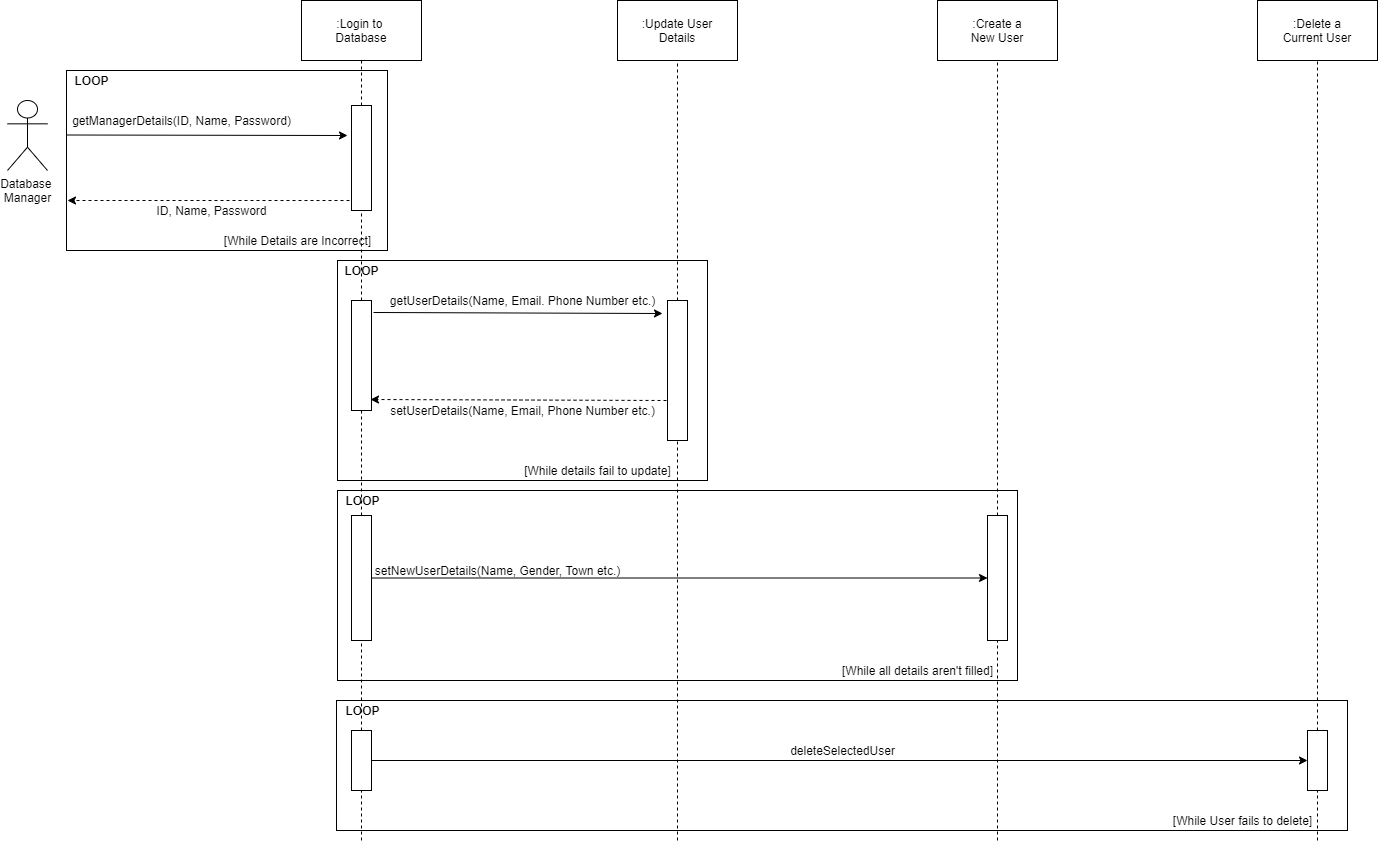

The diagram above was exported from draw.io. Its source (the exported page's mxGraphModel, read from the mxfile embedded in the PNG):
<mxGraphModel dx="1422" dy="772" grid="1" gridSize="10" guides="1" tooltips="1" connect="1" arrows="1" fold="1" page="1" pageScale="1" pageWidth="827" pageHeight="1169" math="0" shadow="0">
  <root>
    <mxCell id="0" />
    <mxCell id="1" parent="0" />
    <mxCell id="lKEAJ6VAGmZVWFVkjWVs-9" value="" style="rounded=0;whiteSpace=wrap;html=1;fillColor=none;" vertex="1" parent="1">
      <mxGeometry x="119" y="110" width="321" height="180" as="geometry" />
    </mxCell>
    <mxCell id="lKEAJ6VAGmZVWFVkjWVs-1" value="Database &lt;br&gt;Manager" style="shape=umlActor;verticalLabelPosition=bottom;labelBackgroundColor=#ffffff;verticalAlign=top;html=1;outlineConnect=0;" vertex="1" parent="1">
      <mxGeometry x="60" y="140" width="40" height="70" as="geometry" />
    </mxCell>
    <mxCell id="lKEAJ6VAGmZVWFVkjWVs-3" value="" style="endArrow=classic;html=1;" edge="1" parent="1">
      <mxGeometry width="50" height="50" relative="1" as="geometry">
        <mxPoint x="120" y="174.5" as="sourcePoint" />
        <mxPoint x="400" y="175" as="targetPoint" />
      </mxGeometry>
    </mxCell>
    <mxCell id="lKEAJ6VAGmZVWFVkjWVs-4" value=":Login to &lt;br&gt;Database" style="rounded=0;whiteSpace=wrap;html=1;" vertex="1" parent="1">
      <mxGeometry x="354" y="40" width="120" height="60" as="geometry" />
    </mxCell>
    <mxCell id="lKEAJ6VAGmZVWFVkjWVs-5" value="" style="endArrow=none;dashed=1;html=1;entryX=0.5;entryY=1;entryDx=0;entryDy=0;" edge="1" parent="1" source="lKEAJ6VAGmZVWFVkjWVs-12" target="lKEAJ6VAGmZVWFVkjWVs-4">
      <mxGeometry width="50" height="50" relative="1" as="geometry">
        <mxPoint x="414" y="600" as="sourcePoint" />
        <mxPoint x="470" y="310" as="targetPoint" />
      </mxGeometry>
    </mxCell>
    <mxCell id="lKEAJ6VAGmZVWFVkjWVs-6" value="getManagerDetails(ID, Name, Password)" style="text;html=1;align=center;verticalAlign=middle;resizable=0;points=[];autosize=1;" vertex="1" parent="1">
      <mxGeometry x="119" y="150" width="230" height="20" as="geometry" />
    </mxCell>
    <mxCell id="lKEAJ6VAGmZVWFVkjWVs-7" value="" style="endArrow=classic;html=1;dashed=1;exitX=-0.1;exitY=0.905;exitDx=0;exitDy=0;exitPerimeter=0;" edge="1" parent="1" source="lKEAJ6VAGmZVWFVkjWVs-12">
      <mxGeometry width="50" height="50" relative="1" as="geometry">
        <mxPoint x="390" y="240" as="sourcePoint" />
        <mxPoint x="120" y="240" as="targetPoint" />
      </mxGeometry>
    </mxCell>
    <mxCell id="lKEAJ6VAGmZVWFVkjWVs-8" value="ID, Name, Password" style="text;html=1;align=center;verticalAlign=middle;resizable=0;points=[];autosize=1;" vertex="1" parent="1">
      <mxGeometry x="199" y="240" width="130" height="20" as="geometry" />
    </mxCell>
    <mxCell id="lKEAJ6VAGmZVWFVkjWVs-10" value="&lt;b&gt;LOOP&lt;/b&gt;" style="text;html=1;align=center;verticalAlign=middle;resizable=0;points=[];autosize=1;" vertex="1" parent="1">
      <mxGeometry x="119" y="110" width="50" height="20" as="geometry" />
    </mxCell>
    <mxCell id="lKEAJ6VAGmZVWFVkjWVs-11" value="[While Details are Incorrect]" style="text;html=1;align=center;verticalAlign=middle;resizable=0;points=[];autosize=1;" vertex="1" parent="1">
      <mxGeometry x="270" y="270" width="160" height="20" as="geometry" />
    </mxCell>
    <mxCell id="lKEAJ6VAGmZVWFVkjWVs-12" value="" style="rounded=0;whiteSpace=wrap;html=1;fillColor=none;" vertex="1" parent="1">
      <mxGeometry x="404" y="145" width="20" height="105" as="geometry" />
    </mxCell>
    <mxCell id="lKEAJ6VAGmZVWFVkjWVs-13" value="" style="endArrow=none;dashed=1;html=1;entryX=0.5;entryY=1;entryDx=0;entryDy=0;" edge="1" parent="1" source="lKEAJ6VAGmZVWFVkjWVs-21" target="lKEAJ6VAGmZVWFVkjWVs-12">
      <mxGeometry width="50" height="50" relative="1" as="geometry">
        <mxPoint x="414" y="680" as="sourcePoint" />
        <mxPoint x="414" y="100" as="targetPoint" />
      </mxGeometry>
    </mxCell>
    <mxCell id="lKEAJ6VAGmZVWFVkjWVs-14" value=":Update User&lt;br&gt;Details" style="rounded=0;whiteSpace=wrap;html=1;fillColor=#ffffff;" vertex="1" parent="1">
      <mxGeometry x="670" y="40" width="120" height="60" as="geometry" />
    </mxCell>
    <mxCell id="lKEAJ6VAGmZVWFVkjWVs-15" value=":Create a&lt;br&gt;New User" style="rounded=0;whiteSpace=wrap;html=1;fillColor=#ffffff;" vertex="1" parent="1">
      <mxGeometry x="990" y="40" width="120" height="60" as="geometry" />
    </mxCell>
    <mxCell id="lKEAJ6VAGmZVWFVkjWVs-17" value=":Delete a&lt;br&gt;Current User" style="rounded=0;whiteSpace=wrap;html=1;fillColor=#ffffff;" vertex="1" parent="1">
      <mxGeometry x="1310" y="40" width="120" height="60" as="geometry" />
    </mxCell>
    <mxCell id="lKEAJ6VAGmZVWFVkjWVs-18" value="" style="endArrow=none;dashed=1;html=1;entryX=0.5;entryY=1;entryDx=0;entryDy=0;" edge="1" parent="1" source="lKEAJ6VAGmZVWFVkjWVs-23" target="lKEAJ6VAGmZVWFVkjWVs-14">
      <mxGeometry width="50" height="50" relative="1" as="geometry">
        <mxPoint x="730" y="680" as="sourcePoint" />
        <mxPoint x="710" y="210" as="targetPoint" />
      </mxGeometry>
    </mxCell>
    <mxCell id="lKEAJ6VAGmZVWFVkjWVs-19" value="" style="endArrow=none;dashed=1;html=1;entryX=0.5;entryY=1;entryDx=0;entryDy=0;" edge="1" parent="1" source="lKEAJ6VAGmZVWFVkjWVs-35" target="lKEAJ6VAGmZVWFVkjWVs-15">
      <mxGeometry width="50" height="50" relative="1" as="geometry">
        <mxPoint x="1050" y="880" as="sourcePoint" />
        <mxPoint x="1090" y="220" as="targetPoint" />
      </mxGeometry>
    </mxCell>
    <mxCell id="lKEAJ6VAGmZVWFVkjWVs-20" value="" style="endArrow=none;dashed=1;html=1;entryX=0.5;entryY=1;entryDx=0;entryDy=0;" edge="1" parent="1" source="lKEAJ6VAGmZVWFVkjWVs-47" target="lKEAJ6VAGmZVWFVkjWVs-17">
      <mxGeometry width="50" height="50" relative="1" as="geometry">
        <mxPoint x="1370" y="880" as="sourcePoint" />
        <mxPoint x="1360" y="240" as="targetPoint" />
      </mxGeometry>
    </mxCell>
    <mxCell id="lKEAJ6VAGmZVWFVkjWVs-21" value="" style="rounded=0;whiteSpace=wrap;html=1;fillColor=#ffffff;" vertex="1" parent="1">
      <mxGeometry x="404" y="340" width="20" height="110" as="geometry" />
    </mxCell>
    <mxCell id="lKEAJ6VAGmZVWFVkjWVs-22" value="" style="endArrow=none;dashed=1;html=1;entryX=0.5;entryY=1;entryDx=0;entryDy=0;" edge="1" parent="1" source="lKEAJ6VAGmZVWFVkjWVs-33" target="lKEAJ6VAGmZVWFVkjWVs-21">
      <mxGeometry width="50" height="50" relative="1" as="geometry">
        <mxPoint x="414" y="880" as="sourcePoint" />
        <mxPoint x="414" y="250" as="targetPoint" />
      </mxGeometry>
    </mxCell>
    <mxCell id="lKEAJ6VAGmZVWFVkjWVs-23" value="" style="rounded=0;whiteSpace=wrap;html=1;fillColor=#ffffff;" vertex="1" parent="1">
      <mxGeometry x="720" y="340" width="20" height="140" as="geometry" />
    </mxCell>
    <mxCell id="lKEAJ6VAGmZVWFVkjWVs-24" value="" style="endArrow=none;dashed=1;html=1;entryX=0.5;entryY=1;entryDx=0;entryDy=0;" edge="1" parent="1" target="lKEAJ6VAGmZVWFVkjWVs-23">
      <mxGeometry width="50" height="50" relative="1" as="geometry">
        <mxPoint x="730" y="880" as="sourcePoint" />
        <mxPoint x="730" y="100" as="targetPoint" />
      </mxGeometry>
    </mxCell>
    <mxCell id="lKEAJ6VAGmZVWFVkjWVs-26" value="" style="endArrow=classic;html=1;exitX=1.1;exitY=0.109;exitDx=0;exitDy=0;exitPerimeter=0;" edge="1" parent="1" source="lKEAJ6VAGmZVWFVkjWVs-21">
      <mxGeometry width="50" height="50" relative="1" as="geometry">
        <mxPoint x="520" y="390" as="sourcePoint" />
        <mxPoint x="715" y="353" as="targetPoint" />
      </mxGeometry>
    </mxCell>
    <mxCell id="lKEAJ6VAGmZVWFVkjWVs-27" value="" style="endArrow=classic;html=1;entryX=0.95;entryY=0.9;entryDx=0;entryDy=0;entryPerimeter=0;dashed=1;" edge="1" parent="1" target="lKEAJ6VAGmZVWFVkjWVs-21">
      <mxGeometry width="50" height="50" relative="1" as="geometry">
        <mxPoint x="719" y="440" as="sourcePoint" />
        <mxPoint x="670" y="420" as="targetPoint" />
      </mxGeometry>
    </mxCell>
    <mxCell id="lKEAJ6VAGmZVWFVkjWVs-28" value="" style="rounded=0;whiteSpace=wrap;html=1;fillColor=none;" vertex="1" parent="1">
      <mxGeometry x="390" y="300" width="370" height="220" as="geometry" />
    </mxCell>
    <mxCell id="lKEAJ6VAGmZVWFVkjWVs-29" value="&lt;b&gt;LOOP&lt;/b&gt;" style="text;html=1;align=center;verticalAlign=middle;resizable=0;points=[];autosize=1;" vertex="1" parent="1">
      <mxGeometry x="389" y="300" width="50" height="20" as="geometry" />
    </mxCell>
    <mxCell id="lKEAJ6VAGmZVWFVkjWVs-30" value="[While details fail to update]" style="text;html=1;align=center;verticalAlign=middle;resizable=0;points=[];autosize=1;" vertex="1" parent="1">
      <mxGeometry x="570" y="500" width="160" height="20" as="geometry" />
    </mxCell>
    <mxCell id="lKEAJ6VAGmZVWFVkjWVs-31" value="getUserDetails(Name, Email. Phone Number etc.)" style="text;html=1;align=center;verticalAlign=middle;resizable=0;points=[];autosize=1;" vertex="1" parent="1">
      <mxGeometry x="435" y="330" width="280" height="20" as="geometry" />
    </mxCell>
    <mxCell id="lKEAJ6VAGmZVWFVkjWVs-32" value="setUserDetails(Name, Email, Phone Number etc.)" style="text;html=1;align=center;verticalAlign=middle;resizable=0;points=[];autosize=1;" vertex="1" parent="1">
      <mxGeometry x="435" y="440" width="280" height="20" as="geometry" />
    </mxCell>
    <mxCell id="lKEAJ6VAGmZVWFVkjWVs-33" value="" style="rounded=0;whiteSpace=wrap;html=1;fillColor=#ffffff;" vertex="1" parent="1">
      <mxGeometry x="404" y="555" width="20" height="125" as="geometry" />
    </mxCell>
    <mxCell id="lKEAJ6VAGmZVWFVkjWVs-34" value="" style="endArrow=none;dashed=1;html=1;entryX=0.5;entryY=1;entryDx=0;entryDy=0;" edge="1" parent="1" source="lKEAJ6VAGmZVWFVkjWVs-49" target="lKEAJ6VAGmZVWFVkjWVs-33">
      <mxGeometry width="50" height="50" relative="1" as="geometry">
        <mxPoint x="414" y="880" as="sourcePoint" />
        <mxPoint x="414" y="450" as="targetPoint" />
      </mxGeometry>
    </mxCell>
    <mxCell id="lKEAJ6VAGmZVWFVkjWVs-35" value="" style="rounded=0;whiteSpace=wrap;html=1;fillColor=#ffffff;" vertex="1" parent="1">
      <mxGeometry x="1040" y="555" width="20" height="125" as="geometry" />
    </mxCell>
    <mxCell id="lKEAJ6VAGmZVWFVkjWVs-36" value="" style="endArrow=none;dashed=1;html=1;entryX=0.5;entryY=1;entryDx=0;entryDy=0;" edge="1" parent="1" target="lKEAJ6VAGmZVWFVkjWVs-35">
      <mxGeometry width="50" height="50" relative="1" as="geometry">
        <mxPoint x="1050" y="880" as="sourcePoint" />
        <mxPoint x="1050" y="100" as="targetPoint" />
      </mxGeometry>
    </mxCell>
    <mxCell id="lKEAJ6VAGmZVWFVkjWVs-37" value="" style="endArrow=classic;html=1;exitX=1;exitY=0.5;exitDx=0;exitDy=0;entryX=0;entryY=0.5;entryDx=0;entryDy=0;" edge="1" parent="1" source="lKEAJ6VAGmZVWFVkjWVs-33" target="lKEAJ6VAGmZVWFVkjWVs-35">
      <mxGeometry width="50" height="50" relative="1" as="geometry">
        <mxPoint x="580" y="620" as="sourcePoint" />
        <mxPoint x="650" y="590" as="targetPoint" />
      </mxGeometry>
    </mxCell>
    <mxCell id="lKEAJ6VAGmZVWFVkjWVs-42" value="setNewUserDetails(Name, Gender, Town etc.)" style="text;html=1;align=center;verticalAlign=middle;resizable=0;points=[];autosize=1;" vertex="1" parent="1">
      <mxGeometry x="420" y="600" width="260" height="20" as="geometry" />
    </mxCell>
    <mxCell id="lKEAJ6VAGmZVWFVkjWVs-43" value="" style="rounded=0;whiteSpace=wrap;html=1;fillColor=none;" vertex="1" parent="1">
      <mxGeometry x="390" y="530" width="680" height="190" as="geometry" />
    </mxCell>
    <mxCell id="lKEAJ6VAGmZVWFVkjWVs-45" value="&lt;b&gt;LOOP&lt;/b&gt;" style="text;html=1;align=center;verticalAlign=middle;resizable=0;points=[];autosize=1;" vertex="1" parent="1">
      <mxGeometry x="390" y="530" width="50" height="20" as="geometry" />
    </mxCell>
    <mxCell id="lKEAJ6VAGmZVWFVkjWVs-46" value="[While all details aren't filled]" style="text;html=1;align=center;verticalAlign=middle;resizable=0;points=[];autosize=1;" vertex="1" parent="1">
      <mxGeometry x="885" y="700" width="170" height="20" as="geometry" />
    </mxCell>
    <mxCell id="lKEAJ6VAGmZVWFVkjWVs-47" value="" style="rounded=0;whiteSpace=wrap;html=1;fillColor=#ffffff;" vertex="1" parent="1">
      <mxGeometry x="1360" y="770" width="20" height="60" as="geometry" />
    </mxCell>
    <mxCell id="lKEAJ6VAGmZVWFVkjWVs-48" value="" style="endArrow=none;dashed=1;html=1;entryX=0.5;entryY=1;entryDx=0;entryDy=0;" edge="1" parent="1" target="lKEAJ6VAGmZVWFVkjWVs-47">
      <mxGeometry width="50" height="50" relative="1" as="geometry">
        <mxPoint x="1370" y="880" as="sourcePoint" />
        <mxPoint x="1370" y="100" as="targetPoint" />
      </mxGeometry>
    </mxCell>
    <mxCell id="lKEAJ6VAGmZVWFVkjWVs-49" value="" style="rounded=0;whiteSpace=wrap;html=1;fillColor=#ffffff;" vertex="1" parent="1">
      <mxGeometry x="404" y="770" width="20" height="60" as="geometry" />
    </mxCell>
    <mxCell id="lKEAJ6VAGmZVWFVkjWVs-50" value="" style="endArrow=none;dashed=1;html=1;entryX=0.5;entryY=1;entryDx=0;entryDy=0;" edge="1" parent="1" target="lKEAJ6VAGmZVWFVkjWVs-49">
      <mxGeometry width="50" height="50" relative="1" as="geometry">
        <mxPoint x="414" y="880" as="sourcePoint" />
        <mxPoint x="414" y="680" as="targetPoint" />
      </mxGeometry>
    </mxCell>
    <mxCell id="lKEAJ6VAGmZVWFVkjWVs-51" value="" style="endArrow=classic;html=1;exitX=1;exitY=0.5;exitDx=0;exitDy=0;entryX=0;entryY=0.5;entryDx=0;entryDy=0;" edge="1" parent="1" source="lKEAJ6VAGmZVWFVkjWVs-49" target="lKEAJ6VAGmZVWFVkjWVs-47">
      <mxGeometry width="50" height="50" relative="1" as="geometry">
        <mxPoint x="560" y="850" as="sourcePoint" />
        <mxPoint x="610" y="800" as="targetPoint" />
      </mxGeometry>
    </mxCell>
    <mxCell id="lKEAJ6VAGmZVWFVkjWVs-52" value="deleteSelectedUser" style="text;html=1;align=center;verticalAlign=middle;resizable=0;points=[];autosize=1;" vertex="1" parent="1">
      <mxGeometry x="835" y="780" width="120" height="20" as="geometry" />
    </mxCell>
    <mxCell id="lKEAJ6VAGmZVWFVkjWVs-53" value="" style="rounded=0;whiteSpace=wrap;html=1;fillColor=none;" vertex="1" parent="1">
      <mxGeometry x="389" y="740" width="1011" height="130" as="geometry" />
    </mxCell>
    <mxCell id="lKEAJ6VAGmZVWFVkjWVs-54" value="&lt;b&gt;LOOP&lt;/b&gt;" style="text;html=1;align=center;verticalAlign=middle;resizable=0;points=[];autosize=1;" vertex="1" parent="1">
      <mxGeometry x="390" y="740" width="50" height="20" as="geometry" />
    </mxCell>
    <mxCell id="lKEAJ6VAGmZVWFVkjWVs-55" value="[While User fails to delete]" style="text;html=1;align=center;verticalAlign=middle;resizable=0;points=[];autosize=1;" vertex="1" parent="1">
      <mxGeometry x="1220" y="850" width="150" height="20" as="geometry" />
    </mxCell>
  </root>
</mxGraphModel>